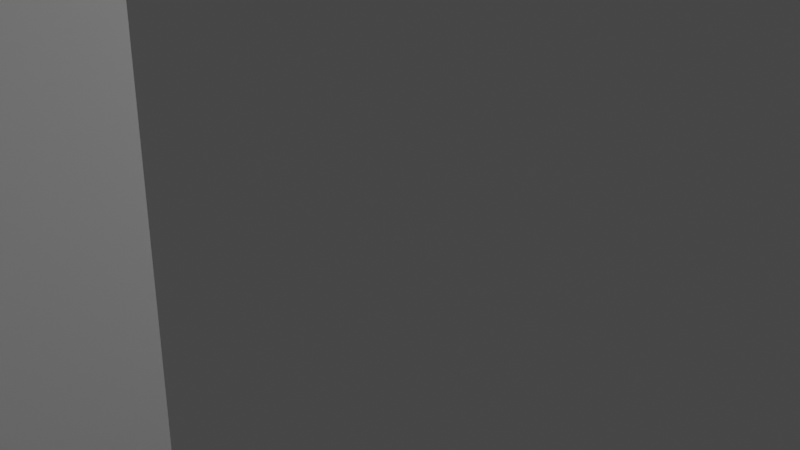 # Source: church_boss_environmentblend_v2.blend  (saved by Blender 3.5.10; exported with 4.5.12 LTS)
import bpy
from mathutils import Matrix  # noqa: F401  (used for matrix-valued properties, if any)

bpy.ops.wm.read_factory_settings(use_empty=True)
scene = bpy.context.scene
scene.name = 'Scene'

# ---- collections
col_collection = bpy.data.collections.new('Collection'); scene.collection.children.link(col_collection)

# ---- images (referenced by path relative to the original .blend; pixels are not part of the script)
import os
ASSET_DIR = os.environ.get("B2B_ASSET_DIR", "")  # directory of the original .blend (textures are referenced by path, not embedded)
HERE = os.path.dirname(os.path.abspath(__file__))  # packed textures are extracted next to this script under _unpacked/

def load_image(name, relpath, width, height, colorspace="sRGB"):
    """Load a texture the original file referenced (path relative to the .blend, or extracted next to this script)."""
    p = next((c for c in (os.path.join(HERE, relpath), os.path.join(ASSET_DIR, relpath)) if relpath and os.path.exists(c)), "")
    if p:
        img = bpy.data.images.load(p, check_existing=True)
        img.name = name
    else:  # same state as the original file: an image datablock whose file is absent (Cycles renders it pink)
        img = bpy.data.images.new(name, width, height)
        img.source = "FILE"
        img.filepath = "//" + (relpath or name)
    img.colorspace_settings.name = colorspace
    return img
img_central_altar_pixel_texture_png = load_image('central_altar_pixel_texture.png', 'central_altar_pixel_texture.png', 1024, 1024, 'sRGB')
img_central_altar_pixel_texture_png_001 = load_image('central_altar_pixel_texture.png.001', 'central_altar_pixel_texture.png', 1024, 1024, 'Non-Color')

# ---- materials (node trees are filled in below, after node groups)
mat_material = bpy.data.materials.new('Material')
mat_material.alpha_threshold = 0.0
mat_material.use_transparent_shadow = False
mat_material.roughness = 0.5
mat_material.line_color = (0.0, 0.0, 0.0, 1.0)
mat_material_001 = bpy.data.materials.new('Material.001')
mat_material_001.surface_render_method = 'BLENDED'
mat_material_001.blend_method = 'BLEND'
mat_material_001.use_transparency_overlap = False
mat_material_001.show_transparent_back = False
mat_material_001.use_transparent_shadow = False
mat_material_001.roughness = 0.5

# ---- material node trees
mat_material.use_nodes = True; mat_material.node_tree.nodes.clear()
_N = mat_material.node_tree.nodes; _L = mat_material.node_tree.links
n0 = _N.new('ShaderNodeOutputMaterial'); n0.name = 'Material Output'; n0.location = (300, 300)
n1 = _N.new('ShaderNodeBsdfPrincipled'); n1.name = 'Principled BSDF'; n1.location = (10, 300)
n1.distribution = 'GGX'
n1.subsurface_method = 'RANDOM_WALK_SKIN'
n1.inputs[3].default_value = 1.45
n1.inputs[27].default_value = (0.0, 0.0, 0.0, 1.0)
n1.inputs[28].default_value = 1.0
_L.new(n1.outputs[0], n0.inputs[0])
n0.is_active_output = True
mat_material_001.use_nodes = True; mat_material_001.node_tree.nodes.clear()
_N = mat_material_001.node_tree.nodes; _L = mat_material_001.node_tree.links
n0 = _N.new('ShaderNodeBsdfPrincipled'); n0.name = 'Principled BSDF'; n0.location = (10, 300)
n0.distribution = 'GGX'
n0.subsurface_method = 'RANDOM_WALK_SKIN'
n0.inputs[3].default_value = 1.45
n0.inputs[27].default_value = (0.0, 0.0, 0.0, 1.0)
n0.inputs[28].default_value = 1.0
n1 = _N.new('ShaderNodeOutputMaterial'); n1.name = 'Material Output'; n1.location = (300, 300)
n2 = _N.new('ShaderNodeNormalMap'); n2.name = 'Normal Map'; n2.location = (-300, -300)
n2.label = 'Normal/Map'
n2.inputs[0].default_value = 0.0
n3 = _N.new('ShaderNodeTexImage'); n3.name = 'Image Texture'; n3.location = (-300, 600)
n3.image = img_central_altar_pixel_texture_png
n4 = _N.new('ShaderNodeTexImage'); n4.name = 'Image Texture.001'; n4.location = (-300, 0)
n4.image = img_central_altar_pixel_texture_png_001
_L.new(n0.outputs[0], n1.inputs[0])
_L.new(n2.outputs[0], n0.inputs[5])
_L.new(n3.outputs[0], n0.inputs[0])
_L.new(n4.outputs[1], n0.inputs[4])
n1.is_active_output = True

# ---- world
world_world = bpy.data.worlds.new('World'); scene.world = world_world
world_world.use_nodes = True; world_world.node_tree.nodes.clear()
_N = world_world.node_tree.nodes; _L = world_world.node_tree.links
n0 = _N.new('ShaderNodeOutputWorld'); n0.name = 'World Output'; n0.location = (300, 300)
n1 = _N.new('ShaderNodeBackground'); n1.name = 'Background'; n1.location = (10, 300)
n1.inputs[0].default_value = (0.05088, 0.05088, 0.05088, 1.0)
_L.new(n1.outputs[0], n0.inputs[0])
n0.is_active_output = True
world_world.color = (0.05088, 0.05088, 0.05088)
world_world.use_sun_shadow = False
world_world.sun_shadow_jitter_overblur = 0.0

# ---- cameras
cam_camera = bpy.data.cameras.new('Camera')
cam_camera.clip_end = 100.0
cam_camera.ortho_scale = 7.314

# ---- lights
light_light = bpy.data.lights.new('Light', 'POINT')
light_light.transmission_factor = 0.0
light_light.energy = 1000.0
light_light.shadow_soft_size = 0.1
light_light.shadow_maximum_resolution = 0.006
light_light.use_absolute_resolution = True

# ---- meshes
me_cube = bpy.data.meshes.new('Cube')
me_cube.from_pydata([(3.626, -1.475, -1.702), (3.626, -1.475, -8.77), (3.626, -1.475, 4.592), (3.626, -0.6945, -1.702), (3.626, -0.6945, -8.77), (3.626, -0.6945, 4.592), (-2.403, -1.028, -1.703), (-2.403, -1.028, -8.77), (-2.403, 5.068, 12.94), (-2.403, -0.2111, -1.703), (-2.403, -0.2111, -8.77), (-2.411, 5.85, 12.94), (-2.411, -0.2092, 4.592), (-2.403, -1.028, 4.592)], [], [(6, 0, 13), (12, 5, 3), (8, 2, 5, 11), (4, 10, 9, 3), (1, 0, 6, 7), (9, 12, 3), (13, 2, 8), (10, 7, 6, 9), (12, 9, 6, 13), (8, 11, 12, 13), (13, 0, 2), (5, 12, 11), (0, 3, 5, 2), (1, 4, 3, 0)])
_uv = me_cube.uv_layers.new(name='UVMap')
_uv.uv.foreach_set('vector', [0.625, 0.9375, 0.625, 0.875, 0.625, 0.9375, 0.625, 0.9375, 0.625, 0.875, 0.625, 0.875, 0.625, 0.9375, 0.625, 0.875, 0.625, 0.875, 0.625, 0.9375, 0.375, 0.875, 0.375, 0.9375, 0.625, 0.9375, 0.625, 0.875, 0.375, 0.875, 0.625, 0.875, 0.625, 0.9375, 0.375, 0.9375, 0.625, 0.9375, 0.625, 0.9375, 0.625, 0.875, 0.625, 0.9375, 0.625, 0.875, 0.625, 0.9375, 0.375, 0.9375, 0.375, 0.9375, 0.625, 0.9375, 0.625, 0.9375, 0.625, 0.9375, 0.625, 0.9375, 0.625, 0.9375, 0.625, 0.9375, 0.625, 0.9375, 0.625, 0.9375, 0.625, 0.9375, 0.625, 0.9375, 0.625, 0.9375, 0.625, 0.875, 0.625, 0.875, 0.625, 0.875, 0.625, 0.9375, 0.625, 0.9375, 0.625, 0.875, 0.625, 0.875, 0.625, 0.875, 0.625, 0.875, 0.375, 0.875, 0.375, 0.875, 0.625, 0.875, 0.625, 0.875])
me_cube.materials.append(mat_material)
me_cube.use_mirror_vertex_groups = False
me_cube.update()
me_cube_002 = bpy.data.meshes.new('Cube.002')
me_cube_002.from_pydata([(-0.7313, -0.7313, -1.0), (-1.0, -1.0, 1.0), (-0.7313, 0.7313, -1.0), (-1.0, 1.0, 1.0), (0.7313, -0.7313, -1.0), (1.0, -1.0, 1.0), (0.7313, 0.7313, -1.0), (1.0, 1.0, 1.0)], [], [(0, 1, 3, 2), (2, 3, 7, 6), (6, 7, 5, 4), (4, 5, 1, 0), (2, 6, 4, 0), (7, 3, 1, 5)])
_uv = me_cube_002.uv_layers.new(name='UVMap')
_uv.uv.foreach_set('vector', [0.375, 0.0, 0.625, 0.0, 0.625, 0.25, 0.375, 0.25, 0.375, 0.25, 0.625, 0.25, 0.625, 0.5, 0.375, 0.5, 0.375, 0.5, 0.625, 0.5, 0.625, 0.75, 0.375, 0.75, 0.375, 0.75, 0.625, 0.75, 0.625, 1.0, 0.375, 1.0, 0.125, 0.5, 0.375, 0.5, 0.375, 0.75, 0.125, 0.75, 0.625, 0.5, 0.875, 0.5, 0.875, 0.75, 0.625, 0.75])
me_cube_002.update()
me_cube_006 = bpy.data.meshes.new('Cube.006')
me_cube_006.from_pydata([(-7.547, -5.811, -7.129), (1.114, -0.0009077, -7.129), (-0.2724, -2.407, -7.129), (-3.237, -5.65, -7.129), (-7.588, -5.811, -0.06034), (-0.2724, -2.407, -0.002726), (1.114, -0.0009077, -0.002726), (-3.237, -5.65, -0.002726), (-7.547, -5.03, -7.129), (0.007755, -0.0009077, -7.129), (-7.594, -5.226, 6.249), (0.5228, -0.0009077, 6.241), (-1.166, -1.753, -7.129), (-3.623, -4.887, -7.129), (-3.396, -5.226, 6.249), (-0.7243, -2.076, 6.249), (-7.547, -5.03, -0.06034), (-1.166, -1.753, -0.002726), (0.007755, -0.0009077, -0.002726), (-3.644, -4.842, -0.002726), (0.007755, -0.0009077, 6.241), (-7.585, -4.59, 6.249), (-1.166, -1.753, 6.249), (-3.641, -4.662, 6.249)], [], [(0, 3, 7, 4), (2, 5, 7, 3), (2, 1, 6, 5), (7, 14, 10, 4), (21, 23, 19, 16), (6, 11, 15, 5), (8, 16, 19, 13), (12, 13, 19, 17), (12, 17, 18, 9), (19, 23, 22, 17), (21, 16, 4, 10), (22, 20, 18, 17), (4, 16, 8, 0), (20, 22, 15, 11), (23, 21, 10, 14), (22, 23, 14, 15), (5, 15, 14, 7), (6, 18, 20, 11), (1, 9, 18, 6)])
_uv = me_cube_006.uv_layers.new(name='UVMap')
_uv.uv.foreach_set('vector', [0.3438, 0.75, 0.3438, 0.75, 0.3438, 0.75, 0.3438, 0.75, 0.3438, 0.7066, 0.3438, 0.7066, 0.3438, 0.75, 0.3438, 0.75, 0.3438, 0.7066, 0.3438, 0.625, 0.3438, 0.625, 0.3438, 0.7066, 0.3438, 0.75, 0.3437, 0.75, 0.3438, 0.75, 0.3438, 0.75, 0.3438, 0.75, 0.3437, 0.75, 0.3438, 0.75, 0.3438, 0.75, 0.3438, 0.625, 0.3438, 0.625, 0.3438, 0.7066, 0.3438, 0.7066, 0.3438, 0.75, 0.3438, 0.75, 0.3438, 0.75, 0.3438, 0.75, 0.3438, 0.7066, 0.3438, 0.75, 0.3438, 0.75, 0.3438, 0.7066, 0.3438, 0.7066, 0.3438, 0.7066, 0.3438, 0.625, 0.3438, 0.625, 0.3438, 0.75, 0.3437, 0.75, 0.3438, 0.7066, 0.3438, 0.7066, 0.3438, 0.75, 0.3438, 0.75, 0.3438, 0.75, 0.3438, 0.75, 0.3438, 0.7066, 0.3438, 0.625, 0.3438, 0.625, 0.3438, 0.7066, 0.3438, 0.75, 0.3438, 0.75, 0.3438, 0.75, 0.3438, 0.75, 0.3438, 0.625, 0.3438, 0.7066, 0.3438, 0.7066, 0.3438, 0.625, 0.3437, 0.75, 0.3438, 0.75, 0.3438, 0.75, 0.3437, 0.75, 0.3438, 0.7066, 0.3437, 0.75, 0.3437, 0.75, 0.3438, 0.7066, 0.3438, 0.7066, 0.3438, 0.7066, 0.3437, 0.75, 0.3438, 0.75, 0.3438, 0.625, 0.3438, 0.625, 0.3438, 0.625, 0.3438, 0.625, 0.3438, 0.625, 0.3438, 0.625, 0.3438, 0.625, 0.3438, 0.625])
me_cube_006.materials.append(mat_material)
me_cube_006.use_mirror_vertex_groups = False
me_cube_006.update()
me_cube_009 = bpy.data.meshes.new('Cube.009')
me_cube_009.from_pydata([(4.389, 2.71, -3.793), (-3.383, 2.18, 0.997), (-3.383, 2.18, -3.793), (-1.377, -2.106, -0.09704), (4.389, -2.106, 0.9959), (4.389, -2.106, -3.793), (-1.377, -2.106, -3.488), (-3.383, 2.18, 4.231), (-3.383, -2.106, 4.231), (4.389, -2.106, 4.231), (4.389, 2.71, 4.231), (-3.383, -2.106, 0.997), (2.214, -2.106, -0.09704), (2.214, -2.106, -3.488), (-3.383, -2.106, -3.793), (4.389, 2.71, 0.997), (3.827, 2.71, -3.793), (-2.852, 2.71, 0.997), (-2.95, 2.71, -3.793), (-1.377, -1.356, -0.09704), (3.827, -1.575, 0.9959), (3.827, -1.356, -3.793), (-1.377, -1.356, -3.488), (-2.852, 2.71, 4.231), (-2.852, -1.575, 4.231), (3.827, -1.575, 4.231), (3.795, 2.71, 4.231), (-2.852, -1.575, 0.997), (2.214, -1.356, -0.09704), (2.214, -1.356, -3.488), (-2.95, -1.356, -3.793), (3.799, 2.71, 0.997), (-4.859, 2.18, 0.997), (-4.859, 2.18, -3.793), (-4.859, 2.18, 4.231), (-4.859, 2.71, 0.997), (-4.859, 2.71, -3.793), (-4.859, 2.71, 4.231)], [], [(2, 14, 11, 1), (4, 9, 8, 11), (1, 11, 8, 7), (32, 1, 7, 34), (5, 0, 15, 4), (3, 12, 4, 11), (12, 13, 5, 4), (29, 21, 30, 22), (6, 3, 11, 14), (4, 15, 10, 9), (18, 17, 27, 30), (20, 27, 24, 25), (17, 23, 24, 27), (35, 37, 23, 17), (21, 20, 31, 16), (19, 27, 20, 28), (28, 20, 21, 29), (22, 30, 27, 19), (20, 25, 26, 31), (13, 12, 28, 29), (34, 7, 23, 37), (8, 9, 25, 24), (7, 8, 24, 23), (9, 10, 26, 25), (12, 3, 19, 28), (13, 6, 14, 5), (3, 6, 22, 19), (15, 0, 16, 31), (10, 15, 31, 26), (6, 13, 29, 22), (18, 36, 35, 17), (2, 1, 32, 33)])
_uv = me_cube_009.uv_layers.new(name='UVMap')
_uv.uv.foreach_set('vector', [0.375, 0.7969, 0.375, 0.4531, 0.625, 0.4531, 0.625, 0.7969, 0.625, 0.4688, 0.625, 0.4688, 0.625, 0.4531, 0.625, 0.4531, 0.625, 0.7969, 0.625, 0.4531, 0.625, 0.4531, 0.625, 0.7969, 0.625, 0.8047, 0.625, 0.7969, 0.625, 0.7969, 0.625, 0.8047, 0.375, 0.4688, 0.3438, 0.75, 0.3438, 0.75, 0.375, 0.4688, 0.576, 0.4561, 0.576, 0.4658, 0.625, 0.4688, 0.625, 0.4531, 0.576, 0.4658, 0.424, 0.4658, 0.375, 0.4688, 0.625, 0.4688, 0.424, 0.4658, 0.375, 0.4688, 0.375, 0.4531, 0.424, 0.4561, 0.424, 0.4561, 0.576, 0.4561, 0.625, 0.4531, 0.375, 0.4531, 0.375, 0.4688, 0.3438, 0.75, 0.3438, 0.75, 0.375, 0.4688, 0.375, 0.7969, 0.625, 0.7969, 0.625, 0.4531, 0.375, 0.4531, 0.625, 0.4688, 0.625, 0.4531, 0.625, 0.4531, 0.625, 0.4688, 0.625, 0.7969, 0.625, 0.7969, 0.625, 0.4531, 0.625, 0.4531, 0.625, 0.8047, 0.625, 0.8047, 0.625, 0.7969, 0.625, 0.7969, 0.375, 0.4688, 0.375, 0.4688, 0.3438, 0.75, 0.3438, 0.75, 0.576, 0.4561, 0.625, 0.4531, 0.625, 0.4688, 0.576, 0.4658, 0.576, 0.4658, 0.625, 0.4688, 0.375, 0.4688, 0.424, 0.4658, 0.424, 0.4561, 0.375, 0.4531, 0.625, 0.4531, 0.576, 0.4561, 0.375, 0.4688, 0.375, 0.4688, 0.3438, 0.75, 0.3438, 0.75, 0.424, 0.4658, 0.576, 0.4658, 0.576, 0.4658, 0.424, 0.4658, 0.625, 0.8047, 0.625, 0.7969, 0.625, 0.7969, 0.625, 0.8047, 0.625, 0.4531, 0.625, 0.4688, 0.625, 0.4688, 0.625, 0.4531, 0.625, 0.7969, 0.625, 0.4531, 0.625, 0.4531, 0.625, 0.7969, 0.375, 0.4688, 0.3438, 0.75, 0.3438, 0.75, 0.375, 0.4688, 0.576, 0.4658, 0.576, 0.4561, 0.576, 0.4561, 0.576, 0.4658, 0.424, 0.4658, 0.424, 0.4561, 0.375, 0.4531, 0.375, 0.4688, 0.576, 0.4561, 0.424, 0.4561, 0.424, 0.4561, 0.576, 0.4561, 0.3438, 0.75, 0.3438, 0.75, 0.3438, 0.75, 0.3438, 0.75, 0.3438, 0.75, 0.3438, 0.75, 0.3438, 0.75, 0.3438, 0.75, 0.424, 0.4561, 0.424, 0.4658, 0.424, 0.4658, 0.424, 0.4561, 0.375, 0.7969, 0.375, 0.8047, 0.625, 0.8047, 0.625, 0.7969, 0.375, 0.7969, 0.625, 0.7969, 0.625, 0.8047, 0.375, 0.8047])
me_cube_009.materials.append(mat_material)
me_cube_009.use_mirror_vertex_groups = False
me_cube_009.update()
me_cube_012 = bpy.data.meshes.new('Cube.012')
me_cube_012.from_pydata([(0.6182, 4.108, -0.5769), (0.6182, 4.108, -5.367), (0.6182, 0.08146, -5.367), (0.6182, 4.108, 3.692), (0.6182, 0.08146, 9.35), (0.6182, 0.08146, 6.674), (0.6182, 2.449, -0.4705), (0.6182, 0.06514, -3.401), (0.6182, 2.347, -3.401), (0.6182, 2.157, 2.314), (1.117, 4.106, -5.371), (1.117, 0.08021, -5.371), (1.117, 0.06388, -3.405), (1.111, 4.106, 3.688), (1.111, 0.08021, 9.345), (1.111, 4.106, -0.5769), (1.111, 2.156, 2.31), (1.111, 0.08021, 6.67), (1.111, 2.447, -0.5769), (1.117, 2.346, -3.405)], [], [(2, 7, 8, 1), (0, 6, 9, 3), (9, 5, 4, 3), (8, 6, 0, 1), (11, 10, 19, 12), (15, 13, 16, 18), (16, 13, 14, 17), (19, 10, 15, 18), (3, 4, 14, 13), (8, 7, 12, 19), (0, 3, 13, 15), (5, 9, 16, 17), (2, 1, 10, 11), (1, 0, 15, 10), (9, 6, 18, 16), (6, 8, 19, 18)])
_uv = me_cube_012.uv_layers.new(name='UVMap')
_uv.uv.foreach_set('vector', [0.375, 0.125, 0.4086, 0.125, 0.4445, 0.2173, 0.375, 0.25, 0.625, 0.25, 0.5886, 0.216, 0.5847, 0.2124, 0.625, 0.25, 0.5847, 0.2124, 0.4909, 0.125, 0.4909, 0.125, 0.625, 0.25, 0.4445, 0.2173, 0.5886, 0.216, 0.625, 0.25, 0.375, 0.25, 0.375, 0.125, 0.375, 0.25, 0.4445, 0.2173, 0.4086, 0.125, 0.625, 0.25, 0.625, 0.25, 0.5847, 0.2124, 0.5886, 0.216, 0.5847, 0.2124, 0.625, 0.25, 0.4909, 0.125, 0.4909, 0.125, 0.4445, 0.2173, 0.375, 0.25, 0.625, 0.25, 0.5886, 0.216, 0.625, 0.25, 0.4909, 0.125, 0.4909, 0.125, 0.625, 0.25, 0.4445, 0.2173, 0.4086, 0.125, 0.4086, 0.125, 0.4445, 0.2173, 0.625, 0.25, 0.625, 0.25, 0.625, 0.25, 0.625, 0.25, 0.4909, 0.125, 0.5847, 0.2124, 0.5847, 0.2124, 0.4909, 0.125, 0.375, 0.125, 0.375, 0.25, 0.375, 0.25, 0.375, 0.125, 0.375, 0.25, 0.625, 0.25, 0.625, 0.25, 0.375, 0.25, 0.5847, 0.2124, 0.5886, 0.216, 0.5886, 0.216, 0.5847, 0.2124, 0.5886, 0.216, 0.4445, 0.2173, 0.4445, 0.2173, 0.5886, 0.216])
me_cube_012.materials.append(mat_material)
me_cube_012.use_mirror_vertex_groups = False
me_cube_012.update()
me_cube_015 = bpy.data.meshes.new('Cube.015')
me_cube_015.from_pydata([(4.389, 2.71, -3.793), (-3.383, 2.18, 0.997), (-3.383, 2.18, -3.793), (-1.377, -2.106, -0.09704), (4.389, -2.106, 0.9959), (4.389, -2.106, -3.793), (-1.377, -2.106, -3.488), (-3.383, 2.18, 4.231), (-3.383, -2.106, 4.231), (4.389, -2.106, 4.231), (4.389, 2.71, 4.231), (-3.383, -2.106, 0.997), (2.214, -2.106, -0.09704), (2.214, -2.106, -3.488), (-3.383, -2.106, -3.793), (4.389, 2.71, 0.997), (3.827, 2.71, -3.793), (-2.852, 2.71, 0.997), (-2.95, 2.71, -3.793), (-1.377, -1.356, -0.09704), (3.827, -1.575, 0.9959), (3.827, -1.356, -3.793), (-1.377, -1.356, -3.488), (-2.852, 2.71, 4.231), (-2.852, -1.575, 4.231), (3.827, -1.575, 4.231), (3.795, 2.71, 4.231), (-2.852, -1.575, 0.997), (2.214, -1.356, -0.09704), (2.214, -1.356, -3.488), (-2.95, -1.356, -3.793), (3.799, 2.71, 0.997), (-4.859, 2.18, 0.997), (-4.859, 2.18, -3.793), (-4.859, 2.18, 4.231), (-4.859, 2.71, 0.997), (-4.859, 2.71, -3.793), (-4.859, 2.71, 4.231)], [], [(2, 14, 11, 1), (4, 9, 8, 11), (1, 11, 8, 7), (32, 1, 7, 34), (5, 0, 15, 4), (3, 12, 4, 11), (12, 13, 5, 4), (29, 21, 30, 22), (6, 3, 11, 14), (4, 15, 10, 9), (18, 17, 27, 30), (20, 27, 24, 25), (17, 23, 24, 27), (35, 37, 23, 17), (21, 20, 31, 16), (19, 27, 20, 28), (28, 20, 21, 29), (22, 30, 27, 19), (20, 25, 26, 31), (13, 12, 28, 29), (34, 7, 23, 37), (8, 9, 25, 24), (7, 8, 24, 23), (9, 10, 26, 25), (12, 3, 19, 28), (13, 6, 14, 5), (3, 6, 22, 19), (15, 0, 16, 31), (10, 15, 31, 26), (6, 13, 29, 22), (18, 36, 35, 17), (2, 1, 32, 33)])
_uv = me_cube_015.uv_layers.new(name='UVMap')
_uv.uv.foreach_set('vector', [0.375, 0.7969, 0.375, 0.4531, 0.625, 0.4531, 0.625, 0.7969, 0.625, 0.4688, 0.625, 0.4688, 0.625, 0.4531, 0.625, 0.4531, 0.625, 0.7969, 0.625, 0.4531, 0.625, 0.4531, 0.625, 0.7969, 0.625, 0.8047, 0.625, 0.7969, 0.625, 0.7969, 0.625, 0.8047, 0.375, 0.4688, 0.3438, 0.75, 0.3438, 0.75, 0.375, 0.4688, 0.576, 0.4561, 0.576, 0.4658, 0.625, 0.4688, 0.625, 0.4531, 0.576, 0.4658, 0.424, 0.4658, 0.375, 0.4688, 0.625, 0.4688, 0.424, 0.4658, 0.375, 0.4688, 0.375, 0.4531, 0.424, 0.4561, 0.424, 0.4561, 0.576, 0.4561, 0.625, 0.4531, 0.375, 0.4531, 0.375, 0.4688, 0.3438, 0.75, 0.3438, 0.75, 0.375, 0.4688, 0.375, 0.7969, 0.625, 0.7969, 0.625, 0.4531, 0.375, 0.4531, 0.625, 0.4688, 0.625, 0.4531, 0.625, 0.4531, 0.625, 0.4688, 0.625, 0.7969, 0.625, 0.7969, 0.625, 0.4531, 0.625, 0.4531, 0.625, 0.8047, 0.625, 0.8047, 0.625, 0.7969, 0.625, 0.7969, 0.375, 0.4688, 0.375, 0.4688, 0.3438, 0.75, 0.3438, 0.75, 0.576, 0.4561, 0.625, 0.4531, 0.625, 0.4688, 0.576, 0.4658, 0.576, 0.4658, 0.625, 0.4688, 0.375, 0.4688, 0.424, 0.4658, 0.424, 0.4561, 0.375, 0.4531, 0.625, 0.4531, 0.576, 0.4561, 0.375, 0.4688, 0.375, 0.4688, 0.3438, 0.75, 0.3438, 0.75, 0.424, 0.4658, 0.576, 0.4658, 0.576, 0.4658, 0.424, 0.4658, 0.625, 0.8047, 0.625, 0.7969, 0.625, 0.7969, 0.625, 0.8047, 0.625, 0.4531, 0.625, 0.4688, 0.625, 0.4688, 0.625, 0.4531, 0.625, 0.7969, 0.625, 0.4531, 0.625, 0.4531, 0.625, 0.7969, 0.375, 0.4688, 0.3438, 0.75, 0.3438, 0.75, 0.375, 0.4688, 0.576, 0.4658, 0.576, 0.4561, 0.576, 0.4561, 0.576, 0.4658, 0.424, 0.4658, 0.424, 0.4561, 0.375, 0.4531, 0.375, 0.4688, 0.576, 0.4561, 0.424, 0.4561, 0.424, 0.4561, 0.576, 0.4561, 0.3438, 0.75, 0.3438, 0.75, 0.3438, 0.75, 0.3438, 0.75, 0.3438, 0.75, 0.3438, 0.75, 0.3438, 0.75, 0.3438, 0.75, 0.424, 0.4561, 0.424, 0.4658, 0.424, 0.4658, 0.424, 0.4561, 0.375, 0.7969, 0.375, 0.8047, 0.625, 0.8047, 0.625, 0.7969, 0.375, 0.7969, 0.625, 0.7969, 0.625, 0.8047, 0.375, 0.8047])
me_cube_015.materials.append(mat_material)
me_cube_015.use_mirror_vertex_groups = False
me_cube_015.update()
me_cube_016 = bpy.data.meshes.new('Cube.016')
me_cube_016.from_pydata([(4.389, 2.71, -3.793), (-3.383, 2.18, 0.997), (-3.383, 2.18, -3.793), (-1.377, -2.106, -0.09704), (4.389, -2.106, 0.9959), (4.389, -2.106, -3.793), (-1.377, -2.106, -3.488), (-3.383, 2.18, 4.231), (-3.383, -2.106, 4.231), (4.389, -2.106, 4.231), (4.389, 2.71, 4.231), (-3.383, -2.106, 0.997), (2.214, -2.106, -0.09704), (2.214, -2.106, -3.488), (-3.383, -2.106, -3.793), (4.389, 2.71, 0.997), (3.827, 2.71, -3.793), (-2.852, 2.71, 0.997), (-2.95, 2.71, -3.793), (-1.377, -1.356, -0.09704), (3.827, -1.575, 0.9959), (3.827, -1.356, -3.793), (-1.377, -1.356, -3.488), (-2.852, 2.71, 4.231), (-2.852, -1.575, 4.231), (3.827, -1.575, 4.231), (3.795, 2.71, 4.231), (-2.852, -1.575, 0.997), (2.214, -1.356, -0.09704), (2.214, -1.356, -3.488), (-2.95, -1.356, -3.793), (3.799, 2.71, 0.997), (-4.859, 2.18, 0.997), (-4.859, 2.18, -3.793), (-4.859, 2.18, 4.231), (-4.859, 2.71, 0.997), (-4.859, 2.71, -3.793), (-4.859, 2.71, 4.231)], [], [(2, 14, 11, 1), (4, 9, 8, 11), (1, 11, 8, 7), (32, 1, 7, 34), (5, 0, 15, 4), (3, 12, 4, 11), (12, 13, 5, 4), (29, 21, 30, 22), (6, 3, 11, 14), (4, 15, 10, 9), (18, 17, 27, 30), (20, 27, 24, 25), (17, 23, 24, 27), (35, 37, 23, 17), (21, 20, 31, 16), (19, 27, 20, 28), (28, 20, 21, 29), (22, 30, 27, 19), (20, 25, 26, 31), (13, 12, 28, 29), (34, 7, 23, 37), (8, 9, 25, 24), (7, 8, 24, 23), (9, 10, 26, 25), (12, 3, 19, 28), (13, 6, 14, 5), (3, 6, 22, 19), (15, 0, 16, 31), (10, 15, 31, 26), (6, 13, 29, 22), (18, 36, 35, 17), (2, 1, 32, 33)])
_uv = me_cube_016.uv_layers.new(name='UVMap')
_uv.uv.foreach_set('vector', [0.375, 0.7969, 0.375, 0.4531, 0.625, 0.4531, 0.625, 0.7969, 0.625, 0.4688, 0.625, 0.4688, 0.625, 0.4531, 0.625, 0.4531, 0.625, 0.7969, 0.625, 0.4531, 0.625, 0.4531, 0.625, 0.7969, 0.625, 0.8047, 0.625, 0.7969, 0.625, 0.7969, 0.625, 0.8047, 0.375, 0.4688, 0.3438, 0.75, 0.3438, 0.75, 0.375, 0.4688, 0.576, 0.4561, 0.576, 0.4658, 0.625, 0.4688, 0.625, 0.4531, 0.576, 0.4658, 0.424, 0.4658, 0.375, 0.4688, 0.625, 0.4688, 0.424, 0.4658, 0.375, 0.4688, 0.375, 0.4531, 0.424, 0.4561, 0.424, 0.4561, 0.576, 0.4561, 0.625, 0.4531, 0.375, 0.4531, 0.375, 0.4688, 0.3438, 0.75, 0.3438, 0.75, 0.375, 0.4688, 0.375, 0.7969, 0.625, 0.7969, 0.625, 0.4531, 0.375, 0.4531, 0.625, 0.4688, 0.625, 0.4531, 0.625, 0.4531, 0.625, 0.4688, 0.625, 0.7969, 0.625, 0.7969, 0.625, 0.4531, 0.625, 0.4531, 0.625, 0.8047, 0.625, 0.8047, 0.625, 0.7969, 0.625, 0.7969, 0.375, 0.4688, 0.375, 0.4688, 0.3438, 0.75, 0.3438, 0.75, 0.576, 0.4561, 0.625, 0.4531, 0.625, 0.4688, 0.576, 0.4658, 0.576, 0.4658, 0.625, 0.4688, 0.375, 0.4688, 0.424, 0.4658, 0.424, 0.4561, 0.375, 0.4531, 0.625, 0.4531, 0.576, 0.4561, 0.375, 0.4688, 0.375, 0.4688, 0.3438, 0.75, 0.3438, 0.75, 0.424, 0.4658, 0.576, 0.4658, 0.576, 0.4658, 0.424, 0.4658, 0.625, 0.8047, 0.625, 0.7969, 0.625, 0.7969, 0.625, 0.8047, 0.625, 0.4531, 0.625, 0.4688, 0.625, 0.4688, 0.625, 0.4531, 0.625, 0.7969, 0.625, 0.4531, 0.625, 0.4531, 0.625, 0.7969, 0.375, 0.4688, 0.3438, 0.75, 0.3438, 0.75, 0.375, 0.4688, 0.576, 0.4658, 0.576, 0.4561, 0.576, 0.4561, 0.576, 0.4658, 0.424, 0.4658, 0.424, 0.4561, 0.375, 0.4531, 0.375, 0.4688, 0.576, 0.4561, 0.424, 0.4561, 0.424, 0.4561, 0.576, 0.4561, 0.3438, 0.75, 0.3438, 0.75, 0.3438, 0.75, 0.3438, 0.75, 0.3438, 0.75, 0.3438, 0.75, 0.3438, 0.75, 0.3438, 0.75, 0.424, 0.4561, 0.424, 0.4658, 0.424, 0.4658, 0.424, 0.4561, 0.375, 0.7969, 0.375, 0.8047, 0.625, 0.8047, 0.625, 0.7969, 0.375, 0.7969, 0.625, 0.7969, 0.625, 0.8047, 0.375, 0.8047])
me_cube_016.materials.append(mat_material)
me_cube_016.use_mirror_vertex_groups = False
me_cube_016.update()
me_cube_017 = bpy.data.meshes.new('Cube.017')
me_cube_017.from_pydata([(1.0, 1.0, 1.0), (1.0, 1.0, -1.0), (1.0, -1.0, 1.0), (1.0, -1.0, -1.0), (-1.0, 1.0, 1.0), (-1.0, 1.0, -1.0), (-1.0, -1.0, 1.0), (-1.0, -1.0, -1.0)], [], [(0, 4, 6, 2), (3, 2, 6, 7), (7, 6, 4, 5), (5, 1, 3, 7), (1, 0, 2, 3), (5, 4, 0, 1)])
me_cube_017.polygons.foreach_set('use_smooth', [True] * 6)
_k = set([(0, 1), (0, 2), (0, 4), (1, 3), (1, 5), (2, 3), (2, 6), (3, 7), (4, 5), (4, 6), (5, 7), (6, 7)])
me_cube_017.attributes.new('sharp_edge', 'BOOLEAN', 'EDGE').data.foreach_set('value', [ (min(e.vertices), max(e.vertices)) in _k for e in me_cube_017.edges])
_uv = me_cube_017.uv_layers.new(name='UVMap')
_uv.uv.foreach_set('vector', [0.3367, 0.5143, 0.3741, 0.5143, 0.3741, 0.5518, 0.3367, 0.5518, 0.2992, 0.5518, 0.3367, 0.5518, 0.3367, 0.5892, 0.2992, 0.5892, 0.2992, 0.4395, 0.3367, 0.4395, 0.3367, 0.4769, 0.2992, 0.4769, 0.2618, 0.5143, 0.2992, 0.5143, 0.2992, 0.5518, 0.2618, 0.5518, 0.2992, 0.5143, 0.3367, 0.5143, 0.3367, 0.5518, 0.2992, 0.5518, 0.2992, 0.4769, 0.3367, 0.4769, 0.3367, 0.5143, 0.2992, 0.5143])
me_cube_017.materials.append(mat_material_001)
me_cube_017.update()
me_cube_017.normals_split_custom_set([tuple(v) for v in zip(*[iter([0.0, 0.0, 1.0, 0.0, 0.0, 1.0, 0.0, 0.0, 1.0, 0.0, 0.0, 1.0, 0.0, -1.0, 0.0, 0.0, -1.0, 0.0, 0.0, -1.0, 0.0, 0.0, -1.0, 0.0, -1.0, 0.0, 0.0, -1.0, 0.0, 0.0, -1.0, 0.0, 0.0, -1.0, 0.0, 0.0, 0.0, 0.0, -1.0, 0.0, 0.0, -1.0, 0.0, 0.0, -1.0, 0.0, 0.0, -1.0, 1.0, 0.0, 0.0, 1.0, 0.0, 0.0, 1.0, 0.0, 0.0, 1.0, 0.0, 0.0, 0.0, 1.0, 0.0, 0.0, 1.0, 0.0, 0.0, 1.0, 0.0, 0.0, 1.0, 0.0])] * 3)])
me_cube_019 = bpy.data.meshes.new('Cube.019')
me_cube_019.from_pydata([(-3.745, -3.085, -4.768e-07), (3.81, 1.945, -4.768e-07), (2.637, 0.1926, -4.768e-07), (0.1788, -2.942, -4.768e-07), (0.8641, 1.945, -4.768e-07), (-3.745, 1.945, -4.768e-07)], [], [(3, 5, 0), (4, 2, 1), (5, 3, 2, 4)])
_uv = me_cube_019.uv_layers.new(name='UVMap')
_uv.uv.foreach_set('vector', [0.3438, 0.75, 0.3438, 0.7198, 0.3438, 0.75, 0.3438, 0.6737, 0.3438, 0.7066, 0.3438, 0.625, 0.3438, 0.7198, 0.3438, 0.75, 0.3438, 0.7066, 0.3438, 0.6737])
me_cube_019.materials.append(mat_material)
me_cube_019.use_mirror_vertex_groups = False
me_cube_019.update()

# ---- objects
ob_church_base = bpy.data.objects.new('church_base', me_cube)
ob_light = bpy.data.objects.new('Light', light_light)
ob_camera = bpy.data.objects.new('Camera', cam_camera)
ob_pulpit = bpy.data.objects.new('pulpit', me_cube_002)
ob_nave_south = bpy.data.objects.new('nave_south', me_cube_006)
ob_church_base_001 = bpy.data.objects.new('church_base.001', me_cube_009)
ob_church_base_003 = bpy.data.objects.new('church_base.003', me_cube_012)
ob_church_base_002 = bpy.data.objects.new('church_base.002', me_cube_015)
ob_church_base_004 = bpy.data.objects.new('church_base.004', me_cube_016)
ob_tile_001 = bpy.data.objects.new('Tile.001', me_cube_017)
ob_nave_south_001 = bpy.data.objects.new('nave_south.001', me_cube_019)

# ---- transforms, parenting, visibility, modifiers, constraints
ob_church_base.location = (16.67, -3.102, 8.679)
ob_church_base.scale = (-1.0, 1.0, 1.0)
ob_church_base.lock_rotations_4d = False
ob_church_base.empty_display_type = 'ARROWS'
ob_church_base.lineart.crease_threshold = 0.0
ob_light.location = (4.076, 1.005, 5.904)
ob_light.rotation_euler = (0.6503, 0.05522, 1.866)
ob_light.lock_rotations_4d = False
ob_light.empty_display_type = 'ARROWS'
ob_light.color = (0.0, 0.0, 0.0, 0.0)
ob_light.lineart.crease_threshold = 0.0
ob_camera.location = (7.359, -6.926, 4.958)
ob_camera.rotation_euler = (1.109, 0.0, 0.8149)
ob_camera.lock_rotations_4d = False
ob_camera.empty_display_type = 'ARROWS'
ob_camera.color = (0.0, 0.0, 0.0, 0.0)
ob_camera.display_type = 'WIRE'
ob_camera.lineart.crease_threshold = 0.0
ob_pulpit.location = (0.2769, -3.458, 6.85)
ob_pulpit.scale = (1.119, 1.119, 1.119)
ob_nave_south.location = (-33.79, 1.234, 7.037)
ob_nave_south.scale = (-1.0, 1.0, 1.0)
ob_nave_south.lock_rotations_4d = False
ob_nave_south.empty_display_type = 'ARROWS'
ob_nave_south.lineart.crease_threshold = 0.0
ob_church_base_001.location = (7.444, -8.577, 5.506)
ob_church_base_001.scale = (1.476, 1.476, 1.476)
ob_church_base_001.lock_rotations_4d = False
ob_church_base_001.empty_display_type = 'ARROWS'
ob_church_base_001.lineart.crease_threshold = 0.0
ob_church_base_003.location = (20.72, 2.75, 7.828)
ob_church_base_003.scale = (-1.476, 1.476, 1.476)
ob_church_base_003.lock_rotations_4d = False
ob_church_base_003.empty_display_type = 'ARROWS'
ob_church_base_003.lineart.crease_threshold = 0.0
_m = ob_church_base_003.modifiers.new('Mirror', 'MIRROR')
_m.use_axis = (False, True, False)
_m.merge_threshold = 0.485
ob_church_base_002.location = (-6.898, -8.577, 5.506)
ob_church_base_002.scale = (-1.476, 1.476, 1.476)
ob_church_base_002.lock_rotations_4d = False
ob_church_base_002.empty_display_type = 'ARROWS'
ob_church_base_002.lineart.crease_threshold = 0.0
ob_church_base_004.location = (-20.54, -8.577, 5.506)
ob_church_base_004.scale = (-1.476, 1.476, 1.476)
ob_church_base_004.lock_rotations_4d = False
ob_church_base_004.empty_display_type = 'ARROWS'
ob_church_base_004.lineart.crease_threshold = 0.0
ob_tile_001.location = (-3.545, -34.73, -1.092)
ob_tile_001.rotation_euler = (-1.629e-07, -1.571, 0.0)
ob_tile_001.color = (0.8, 0.8, 0.8, 1.0)
_m = ob_tile_001.modifiers.new('Array.001', 'ARRAY')
_m.count = 5
_m.relative_offset_displace = (0.0, 0.0, 1.0)
_m = ob_tile_001.modifiers.new('Array', 'ARRAY')
_m.count = 5
_m.relative_offset_displace = (0.0, 1.0, 0.0)
ob_nave_south_001.location = (-29.98, -3.117, -25.51)
ob_nave_south_001.scale = (-1.0, 1.0, 1.0)
ob_nave_south_001.lock_rotations_4d = False
ob_nave_south_001.empty_display_type = 'ARROWS'
ob_nave_south_001.lineart.crease_threshold = 0.0

# ---- collection membership
col_collection.objects.link(ob_church_base)
col_collection.objects.link(ob_light)
col_collection.objects.link(ob_camera)
col_collection.objects.link(ob_pulpit)
col_collection.objects.link(ob_nave_south)
col_collection.objects.link(ob_church_base_001)
col_collection.objects.link(ob_church_base_003)
col_collection.objects.link(ob_church_base_002)
col_collection.objects.link(ob_church_base_004)
col_collection.objects.link(ob_tile_001)
col_collection.objects.link(ob_nave_south_001)

# ---- scene / render settings (as saved in the file)
scene.camera = ob_camera
scene.frame_start = 1; scene.frame_end = 250; scene.frame_set(1)
scene.render.engine = 'BLENDER_EEVEE_NEXT'
scene.cycles.sampling_pattern = 'TABULATED_SOBOL'
scene.view_settings.view_transform = 'Filmic'
bpy.context.view_layer.update()

